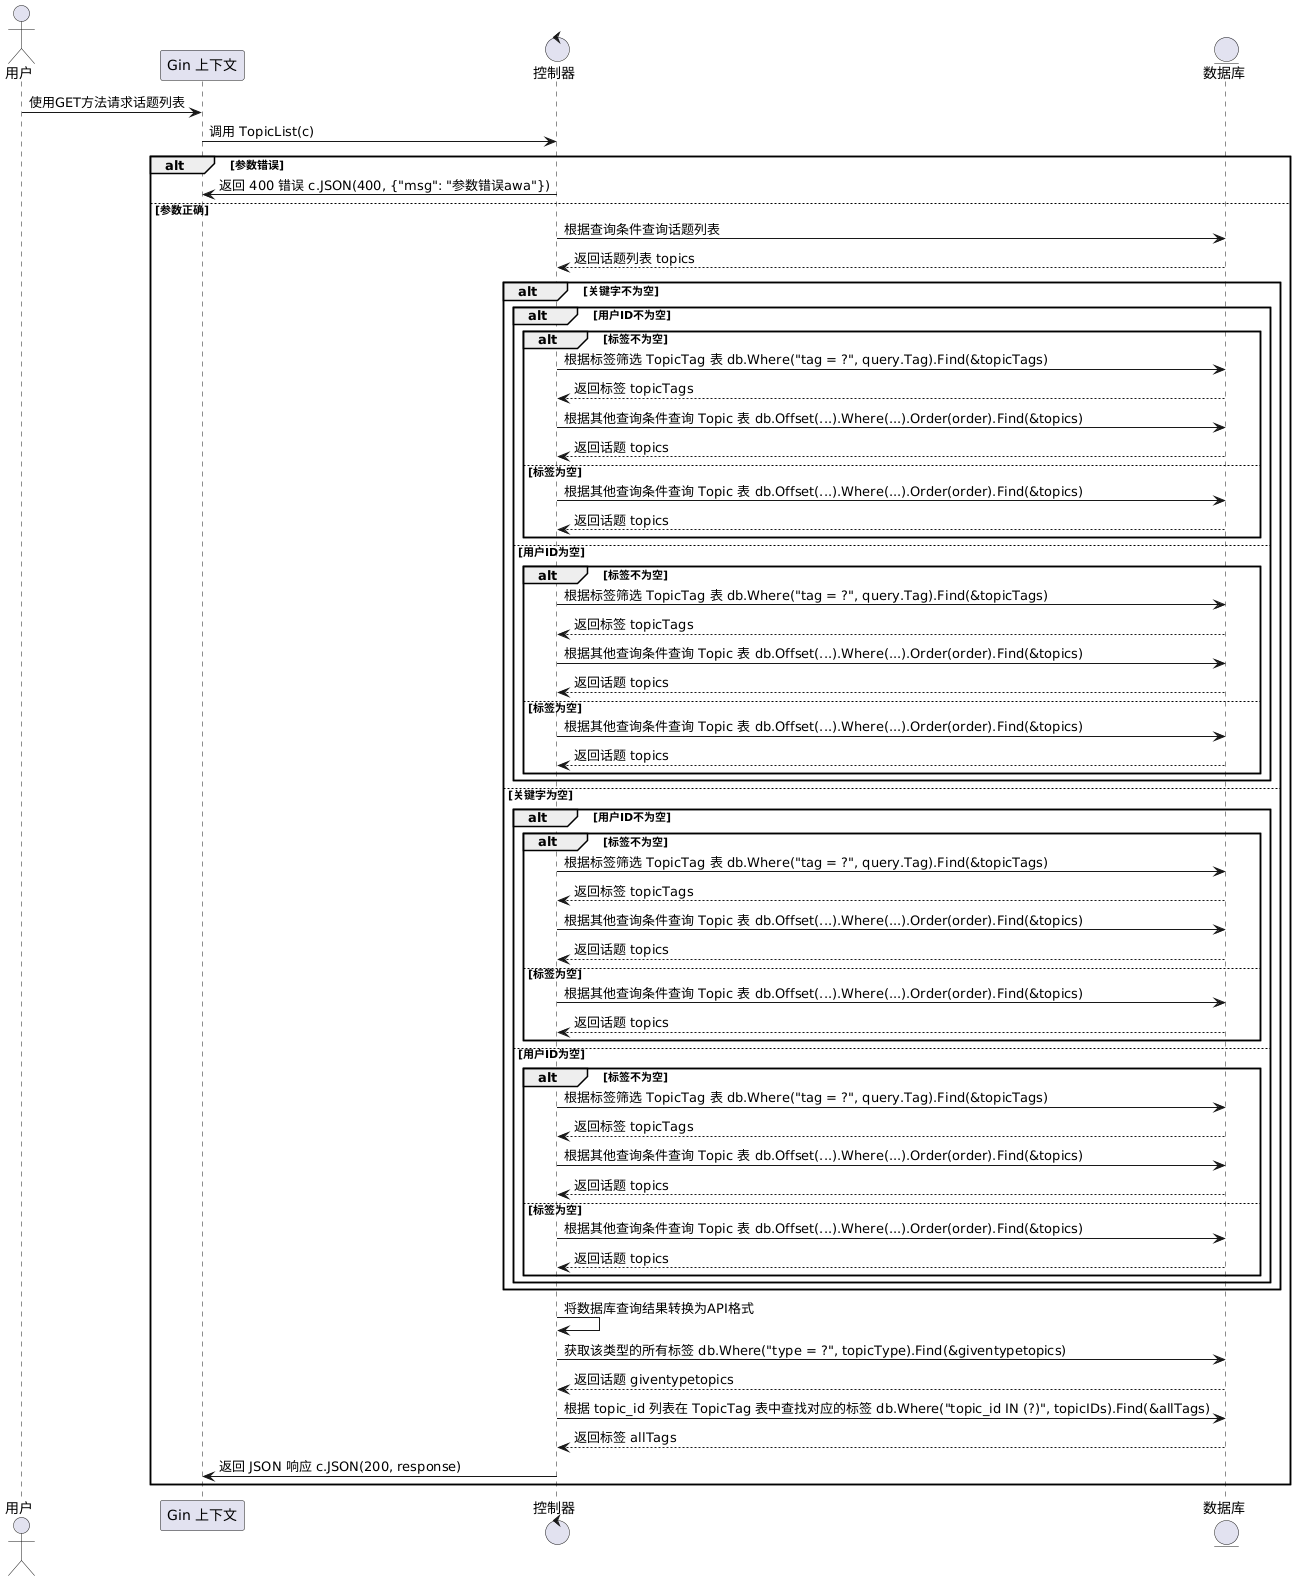

The diagram above was rendered by PlantUML. Its source (embedded in the PNG):
@startuml
actor 用户 as u

participant "Gin 上下文" as c

control "控制器" as ctrl

entity "数据库" as db

u -> c : 使用GET方法请求话题列表

c -> ctrl : 调用 TopicList(c)

alt 参数错误
    ctrl -> c : 返回 400 错误 c.JSON(400, {"msg": "参数错误awa"})
else 参数正确
    ctrl -> db : 根据查询条件查询话题列表
    db --> ctrl : 返回话题列表 topics

    alt 关键字不为空
        alt 用户ID不为空
            alt 标签不为空
                ctrl -> db : 根据标签筛选 TopicTag 表 db.Where("tag = ?", query.Tag).Find(&topicTags)
                db --> ctrl : 返回标签 topicTags
                ctrl -> db : 根据其他查询条件查询 Topic 表 db.Offset(...).Where(...).Order(order).Find(&topics)
                db --> ctrl : 返回话题 topics
            else 标签为空
                ctrl -> db : 根据其他查询条件查询 Topic 表 db.Offset(...).Where(...).Order(order).Find(&topics)
                db --> ctrl : 返回话题 topics
            end
        else 用户ID为空
            alt 标签不为空
                ctrl -> db : 根据标签筛选 TopicTag 表 db.Where("tag = ?", query.Tag).Find(&topicTags)
                db --> ctrl : 返回标签 topicTags
                ctrl -> db : 根据其他查询条件查询 Topic 表 db.Offset(...).Where(...).Order(order).Find(&topics)
                db --> ctrl : 返回话题 topics
            else 标签为空
                ctrl -> db : 根据其他查询条件查询 Topic 表 db.Offset(...).Where(...).Order(order).Find(&topics)
                db --> ctrl : 返回话题 topics
            end
        end
    else 关键字为空
        alt 用户ID不为空
            alt 标签不为空
                ctrl -> db : 根据标签筛选 TopicTag 表 db.Where("tag = ?", query.Tag).Find(&topicTags)
                db --> ctrl : 返回标签 topicTags
                ctrl -> db : 根据其他查询条件查询 Topic 表 db.Offset(...).Where(...).Order(order).Find(&topics)
                db --> ctrl : 返回话题 topics
            else 标签为空
                ctrl -> db : 根据其他查询条件查询 Topic 表 db.Offset(...).Where(...).Order(order).Find(&topics)
                db --> ctrl : 返回话题 topics
            end
        else 用户ID为空
            alt 标签不为空
                ctrl -> db : 根据标签筛选 TopicTag 表 db.Where("tag = ?", query.Tag).Find(&topicTags)
                db --> ctrl : 返回标签 topicTags
                ctrl -> db : 根据其他查询条件查询 Topic 表 db.Offset(...).Where(...).Order(order).Find(&topics)
                db --> ctrl : 返回话题 topics
            else 标签为空
                ctrl -> db : 根据其他查询条件查询 Topic 表 db.Offset(...).Where(...).Order(order).Find(&topics)
                db --> ctrl : 返回话题 topics
            end
        end
    end

    ctrl -> ctrl : 将数据库查询结果转换为API格式
    ctrl -> db : 获取该类型的所有标签 db.Where("type = ?", topicType).Find(&giventypetopics)
    db --> ctrl : 返回话题 giventypetopics
    ctrl -> db : 根据 topic_id 列表在 TopicTag 表中查找对应的标签 db.Where("topic_id IN (?)", topicIDs).Find(&allTags)
    db --> ctrl : 返回标签 allTags
    ctrl -> c : 返回 JSON 响应 c.JSON(200, response)
end
@enduml